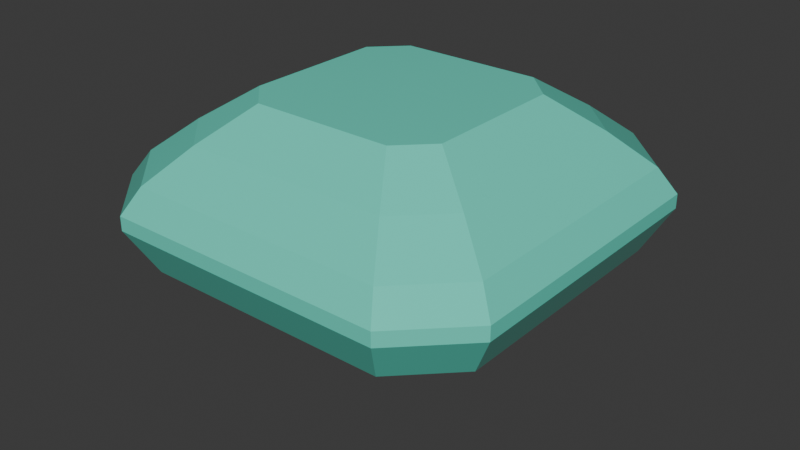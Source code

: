 # Source: asscher.blend  (saved by Blender 4.2.66; exported with 4.5.12 LTS)
import bpy
from mathutils import Matrix  # noqa: F401  (used for matrix-valued properties, if any)

bpy.ops.wm.read_factory_settings(use_empty=True)
scene = bpy.context.scene
scene.name = 'Scene'

# ---- collections
col_collection = bpy.data.collections.new('Collection'); scene.collection.children.link(col_collection)

# ---- materials (node trees are filled in below, after node groups)
mat_gemsurface_asscher = bpy.data.materials.new('GemSurface_asscher')
mat_gemsurface_asscher.diffuse_color = (0.12, 0.76, 0.59, 1.0)

# ---- material node trees
mat_gemsurface_asscher.use_nodes = True; mat_gemsurface_asscher.node_tree.nodes.clear()
_N = mat_gemsurface_asscher.node_tree.nodes; _L = mat_gemsurface_asscher.node_tree.links
n0 = _N.new('ShaderNodeBsdfPrincipled'); n0.name = 'Principled BSDF'; n0.location = (10, 300)
n0.inputs[0].default_value = (0.12, 0.76, 0.59, 1.0)
n0.inputs[2].default_value = 0.08
n1 = _N.new('ShaderNodeOutputMaterial'); n1.name = 'Material Output'; n1.location = (300, 300)
_L.new(n0.outputs[0], n1.inputs[0])
n1.is_active_output = True

# ---- world
world_world = bpy.data.worlds.new('World'); scene.world = world_world
world_world.use_nodes = True; world_world.node_tree.nodes.clear()
_N = world_world.node_tree.nodes; _L = world_world.node_tree.links
n0 = _N.new('ShaderNodeOutputWorld'); n0.name = 'World Output'; n0.location = (300, 300)
n1 = _N.new('ShaderNodeBackground'); n1.name = 'Background'; n1.location = (10, 300)
n1.inputs[0].default_value = (0.05088, 0.05088, 0.05088, 1.0)
_L.new(n1.outputs[0], n0.inputs[0])
n0.is_active_output = True
world_world.color = (0.05088, 0.05088, 0.05088)
world_world.sun_shadow_jitter_overblur = 0.0

# ---- meshes
me_prism_asscher_facets = bpy.data.meshes.new('Prism_asscher_Facets')
me_prism_asscher_facets.from_pydata([(-1.0, 0.7, -0.035), (-1.0, -0.7, -0.035), (-1.0, 0.7, 0.035), (-1.0, -0.7, 0.035), (-0.92, 0.644, 0.16), (-0.92, -0.644, 0.16), (-0.8828, 0.6179, -0.2548), (-0.8828, -0.6179, -0.2548), (-0.73, 0.511, 0.32), (-0.73, -0.511, 0.32), (-0.7, 1.0, -0.035), (-0.7, -1.0, -0.035), (-0.7, 1.0, 0.035), (-0.7, -1.0, 0.035), (-0.644, 0.92, 0.16), (-0.644, -0.92, 0.16), (-0.6179, 0.8828, -0.2548), (-0.6179, -0.8828, -0.2548), (-0.511, 0.73, 0.32), (-0.511, -0.73, 0.32), (-0.5, 0.35, -0.51), (-0.5, -0.35, -0.51), (-0.5, 0.35, 0.48), (-0.5, -0.35, 0.48), (-0.35, 0.5, -0.51), (-0.35, -0.5, -0.51), (-0.35, 0.5, 0.48), (-0.35, -0.5, 0.48), (-0.0288, 0.02016, -0.82), (-0.0288, -0.02016, -0.82), (-0.02016, 0.0288, -0.82), (-0.02016, -0.0288, -0.82), (0.02016, 0.0288, -0.82), (0.02016, -0.0288, -0.82), (0.0288, 0.02016, -0.82), (0.0288, -0.02016, -0.82), (0.35, 0.5, -0.51), (0.35, -0.5, -0.51), (0.35, 0.5, 0.48), (0.35, -0.5, 0.48), (0.5, 0.35, -0.51), (0.5, -0.35, -0.51), (0.5, 0.35, 0.48), (0.5, -0.35, 0.48), (0.511, 0.73, 0.32), (0.511, -0.73, 0.32), (0.6179, 0.8828, -0.2548), (0.6179, -0.8828, -0.2548), (0.644, 0.92, 0.16), (0.644, -0.92, 0.16), (0.7, 1.0, -0.035), (0.7, -1.0, -0.035), (0.7, 1.0, 0.035), (0.7, -1.0, 0.035), (0.73, 0.511, 0.32), (0.73, -0.511, 0.32), (0.8828, 0.6179, -0.2548), (0.8828, -0.6179, -0.2548), (0.92, 0.644, 0.16), (0.92, -0.644, 0.16), (1.0, 0.7, -0.035), (1.0, -0.7, -0.035), (1.0, 0.7, 0.035), (1.0, -0.7, 0.035)], [], [(3, 2, 0, 1), (1, 0, 6, 7), (5, 4, 2, 3), (2, 12, 10, 0), (13, 3, 1, 11), (9, 8, 4, 5), (0, 10, 16, 6), (11, 1, 7, 17), (23, 22, 8, 9), (4, 14, 12, 2), (15, 5, 3, 13), (7, 6, 20, 21), (21, 20, 28, 29), (8, 18, 14, 4), (19, 9, 5, 15), (22, 26, 18, 8), (27, 23, 9, 19), (6, 16, 24, 20), (17, 7, 21, 25), (20, 24, 30, 28), (25, 21, 29, 31), (32, 34, 35, 33, 31, 29, 28, 30), (24, 36, 32, 30), (37, 25, 31, 33), (16, 46, 36, 24), (47, 17, 25, 37), (10, 50, 46, 16), (51, 11, 17, 47), (12, 52, 50, 10), (53, 13, 11, 51), (14, 48, 52, 12), (49, 15, 13, 53), (18, 44, 48, 14), (45, 19, 15, 49), (26, 38, 44, 18), (39, 27, 19, 45), (39, 43, 42, 38, 26, 22, 23, 27), (36, 40, 34, 32), (41, 37, 33, 35), (46, 56, 40, 36), (57, 47, 37, 41), (38, 42, 54, 44), (43, 39, 45, 55), (44, 54, 58, 48), (55, 45, 49, 59), (40, 41, 35, 34), (56, 57, 41, 40), (48, 58, 62, 52), (59, 49, 53, 63), (42, 43, 55, 54), (50, 60, 56, 46), (61, 51, 47, 57), (54, 55, 59, 58), (52, 62, 60, 50), (63, 53, 51, 61), (58, 59, 63, 62), (60, 61, 57, 56), (62, 63, 61, 60)])
me_prism_asscher_facets.materials.append(mat_gemsurface_asscher)
me_prism_asscher_facets.update()

# ---- objects
ob_prism_asscher = bpy.data.objects.new('Prism_asscher', me_prism_asscher_facets)

# ---- transforms, parenting, visibility, modifiers, constraints
ob_prism_asscher.location = (0.0, 0.0, 0.0)

# ---- collection membership
col_collection.objects.link(ob_prism_asscher)

# ---- scene / render settings (as saved in the file)
scene.frame_start = 1; scene.frame_end = 250; scene.frame_set(1)
scene.render.engine = 'BLENDER_EEVEE_NEXT'
bpy.context.view_layer.update()

# ---- added for rendering (the .blend has no active camera and no usable light): camera, sun
cam_auto = bpy.data.cameras.new('AutoCamera')
cam_auto.lens = 50.0
cam_auto.sensor_width = 36.0
cam_auto.clip_end = 1000.0
ob_auto_camera = bpy.data.objects.new('AutoCamera', cam_auto)
scene.collection.objects.link(ob_auto_camera)
ob_auto_camera.location = (2.88011, -3.45613, 2.13409)
ob_auto_camera.rotation_euler = (1.09748, -7.21219e-08, 0.694738)
scene.camera = ob_auto_camera
light_auto_sun = bpy.data.lights.new('AutoSun', 'SUN')
light_auto_sun.energy = 3.0
light_auto_sun.angle = 0.0523599
ob_auto_sun = bpy.data.objects.new('AutoSun', light_auto_sun)
scene.collection.objects.link(ob_auto_sun)
ob_auto_sun.rotation_euler = (0.872665, 0.174533, 0.523599)
bpy.context.view_layer.update()
